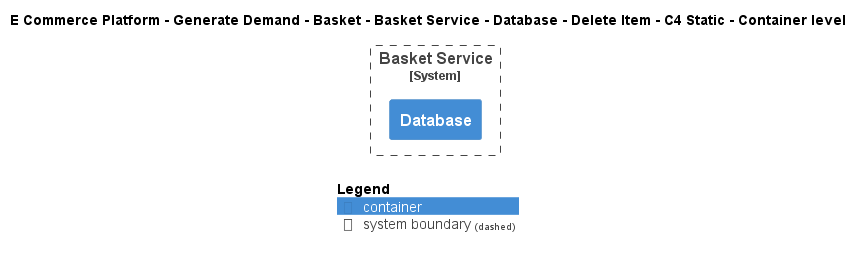

The diagram above was rendered by PlantUML. Its source (embedded in the PNG):
@startuml
!include ..\..\..\..\..\..\..\..\..\.c4s\C4_Container.puml

AddElementTag("c4interflow:lifecycle:new", $bgColor=green, $fontColor=#ffffff, $borderColor=green, $shadowing="False")
AddElementTag("c4interflow:lifecycle:changed", $bgColor=orange, $fontColor=#ffffff, $borderColor=orange, $shadowing="False")
AddElementTag("c4interflow:lifecycle:removed", $bgColor=red, $fontColor=#ffffff, $borderColor=red, $shadowing="False")

AddRelTag("c4interflow:lifecycle:new", $textColor=green, $lineColor=green)
AddRelTag("c4interflow:lifecycle:changed", $textColor=orange, $lineColor=orange)
AddRelTag("c4interflow:lifecycle:removed", $textColor=red, $lineColor=red)

SHOW_PERSON_PORTRAIT()
LAYOUT_TOP_DOWN()

skinparam linetype polyline

title E Commerce Platform - Generate Demand - Basket - Basket Service - Database - Delete Item - C4 Static - Container level


System_Boundary(ECommercePlatform.GenerateDemand.Basket.SoftwareSystems.BasketService, "Basket Service") {
    Container(ECommercePlatform.GenerateDemand.Basket.SoftwareSystems.BasketService.Containers.Database, "Database", "", "")
}



SHOW_LEGEND()
@enduml